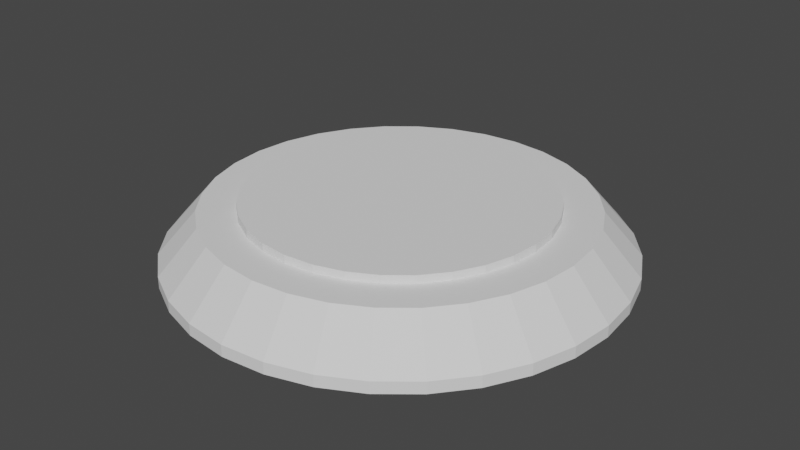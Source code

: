 # Source: FoundationGround.blend  (saved by Blender 3.0.42; exported with 4.5.12 LTS)
import bpy
from mathutils import Matrix  # noqa: F401  (used for matrix-valued properties, if any)

bpy.ops.wm.read_factory_settings(use_empty=True)
scene = bpy.context.scene
scene.name = 'Scene'

# ---- collections
col_collection = bpy.data.collections.new('Collection'); scene.collection.children.link(col_collection)

# ---- world
world_world = bpy.data.worlds.new('World'); scene.world = world_world
world_world.use_nodes = True; world_world.node_tree.nodes.clear()
_N = world_world.node_tree.nodes; _L = world_world.node_tree.links
n0 = _N.new('ShaderNodeOutputWorld'); n0.name = 'World Output'; n0.location = (300, 300)
n1 = _N.new('ShaderNodeBackground'); n1.name = 'Background'; n1.location = (10, 300)
n1.inputs[0].default_value = (0.05088, 0.05088, 0.05088, 1.0)
_L.new(n1.outputs[0], n0.inputs[0])
n0.is_active_output = True
world_world.color = (0.05088, 0.05088, 0.05088)
world_world.use_sun_shadow = False
world_world.sun_shadow_jitter_overblur = 0.0

# ---- meshes
me_001 = bpy.data.meshes.new('円柱.001')
me_001.from_pydata([(-5.2e-09, 1.2, 0.3813), (0.2341, 1.177, 0.3813), (0.4592, 1.109, 0.3813), (0.6667, 0.9978, 0.3813), (0.8485, 0.8485, 0.3813), (0.9978, 0.6667, 0.3813), (1.109, 0.4592, 0.3813), (1.177, 0.2341, 0.3813), (1.2, -6.642e-08, 0.3813), (1.177, -0.2341, 0.3813), (1.109, -0.4592, 0.3813), (0.9978, -0.6667, 0.3813), (0.8485, -0.8485, 0.3813), (0.6667, -0.9978, 0.3813), (0.4592, -1.109, 0.3813), (0.2341, -1.177, 0.3813), (-1.101e-07, -1.2, 0.3813), (-0.2341, -1.177, 0.3813), (-0.4592, -1.109, 0.3813), (-0.6667, -0.9978, 0.3813), (-0.8485, -0.8485, 0.3813), (-0.9978, -0.6667, 0.3813), (-1.109, -0.4592, 0.3813), (-1.177, -0.2341, 0.3813), (-1.2, 3.4e-10, 0.3813), (-1.177, 0.2341, 0.3813), (-1.109, 0.4592, 0.3813), (-0.9978, 0.6667, 0.3813), (-0.8485, 0.8485, 0.3813), (-0.6667, 0.9978, 0.3813), (-0.4592, 1.109, 0.3813), (-0.2341, 1.177, 0.3813), (-5.2e-09, 1.2, 0.3187), (0.2341, 1.177, 0.3187), (0.4592, 1.109, 0.3187), (0.6667, 0.9978, 0.3187), (0.8485, 0.8485, 0.3187), (0.9978, 0.6667, 0.3187), (1.109, 0.4592, 0.3187), (1.177, 0.2341, 0.3187), (1.2, -6.642e-08, 0.3187), (1.177, -0.2341, 0.3187), (1.109, -0.4592, 0.3187), (0.9978, -0.6667, 0.3187), (0.8485, -0.8485, 0.3187), (0.6667, -0.9978, 0.3187), (0.4592, -1.109, 0.3187), (0.2341, -1.177, 0.3187), (-1.101e-07, -1.2, 0.3187), (-0.2341, -1.177, 0.3187), (-0.4592, -1.109, 0.3187), (-0.6667, -0.9978, 0.3187), (-0.8485, -0.8485, 0.3187), (-0.9978, -0.6667, 0.3187), (-1.109, -0.4592, 0.3187), (-1.177, -0.2341, 0.3187), (-1.2, 3.4e-10, 0.3187), (-1.177, 0.2341, 0.3187), (-1.109, 0.4592, 0.3187), (-0.9978, 0.6667, 0.3187), (-0.8485, 0.8485, 0.3187), (-0.6667, 0.9978, 0.3187), (-0.4592, 1.109, 0.3187), (-0.2341, 1.177, 0.3187), (-4.9e-09, 1.8, -0.1187), (0.3512, 1.765, -0.1187), (0.6888, 1.663, -0.1187), (1.0, 1.497, -0.1187), (1.273, 1.273, -0.1187), (1.497, 1.0, -0.1187), (1.663, 0.6888, -0.1187), (1.765, 0.3512, -0.1187), (1.8, -6.303e-08, -0.1187), (1.765, -0.3512, -0.1187), (1.663, -0.6888, -0.1187), (1.497, -1.0, -0.1187), (1.273, -1.273, -0.1187), (1.0, -1.497, -0.1187), (0.6888, -1.663, -0.1187), (0.3512, -1.765, -0.1187), (-1.623e-07, -1.8, -0.1187), (-0.3512, -1.765, -0.1187), (-0.6888, -1.663, -0.1187), (-1.0, -1.497, -0.1187), (-1.273, -1.273, -0.1187), (-1.497, -1.0, -0.1187), (-1.663, -0.6888, -0.1187), (-1.765, -0.3512, -0.1187), (-1.8, 3.711e-08, -0.1187), (-1.765, 0.3512, -0.1187), (-1.663, 0.6888, -0.1187), (-1.497, 1.0, -0.1187), (-1.273, 1.273, -0.1187), (-1.0, 1.497, -0.1187), (-0.6888, 1.663, -0.1187), (-0.3512, 1.765, -0.1187), (-7.295e-09, 1.5, 0.3187), (0.2926, 1.471, 0.3187), (0.574, 1.386, 0.3187), (0.8334, 1.247, 0.3187), (1.061, 1.061, 0.3187), (1.247, 0.8334, 0.3187), (1.386, 0.574, 0.3187), (1.471, 0.2926, 0.3187), (1.5, -7.116e-08, 0.3187), (1.471, -0.2926, 0.3187), (1.386, -0.574, 0.3187), (1.247, -0.8334, 0.3187), (1.061, -1.061, 0.3187), (0.8334, -1.247, 0.3187), (0.574, -1.386, 0.3187), (0.2926, -1.471, 0.3187), (-1.384e-07, -1.5, 0.3187), (-0.2926, -1.471, 0.3187), (-0.574, -1.386, 0.3187), (-0.8334, -1.247, 0.3187), (-1.061, -1.061, 0.3187), (-1.247, -0.8334, 0.3187), (-1.386, -0.574, 0.3187), (-1.471, -0.2926, 0.3187), (-1.5, 1.23e-08, 0.3187), (-1.471, 0.2926, 0.3187), (-1.386, 0.574, 0.3187), (-1.247, 0.8334, 0.3187), (-1.061, 1.061, 0.3187), (-0.8334, 1.247, 0.3187), (-0.574, 1.386, 0.3187), (-0.2926, 1.471, 0.3187), (0.3512, 1.765, -0.025), (0.6888, 1.663, -0.025), (1.0, 1.497, -0.025), (1.273, 1.273, -0.025), (1.497, 1.0, -0.025), (1.663, 0.6888, -0.025), (1.765, 0.3512, -0.025), (1.8, -6.303e-08, -0.025), (1.765, -0.3512, -0.025), (1.663, -0.6888, -0.025), (1.497, -1.0, -0.025), (1.273, -1.273, -0.025), (1.0, -1.497, -0.025), (0.6888, -1.663, -0.025), (0.3512, -1.765, -0.025), (-1.623e-07, -1.8, -0.025), (-0.3512, -1.765, -0.025), (-0.6888, -1.663, -0.025), (-1.0, -1.497, -0.025), (-1.273, -1.273, -0.025), (-1.497, -1.0, -0.025), (-1.663, -0.6888, -0.025), (-1.765, -0.3512, -0.025), (-1.8, 3.711e-08, -0.025), (-1.765, 0.3512, -0.025), (-1.663, 0.6888, -0.025), (-1.497, 1.0, -0.025), (-1.273, 1.273, -0.025), (-1.0, 1.497, -0.025), (-0.6888, 1.663, -0.025), (-0.3512, 1.765, -0.025), (-4.9e-09, 1.8, -0.025)], [], [(32, 0, 1, 33), (33, 1, 2, 34), (34, 2, 3, 35), (35, 3, 4, 36), (36, 4, 5, 37), (37, 5, 6, 38), (38, 6, 7, 39), (39, 7, 8, 40), (40, 8, 9, 41), (41, 9, 10, 42), (42, 10, 11, 43), (43, 11, 12, 44), (44, 12, 13, 45), (45, 13, 14, 46), (46, 14, 15, 47), (47, 15, 16, 48), (48, 16, 17, 49), (49, 17, 18, 50), (50, 18, 19, 51), (51, 19, 20, 52), (52, 20, 21, 53), (53, 21, 22, 54), (54, 22, 23, 55), (55, 23, 24, 56), (56, 24, 25, 57), (57, 25, 26, 58), (58, 26, 27, 59), (59, 27, 28, 60), (60, 28, 29, 61), (61, 29, 30, 62), (1, 0, 31, 30, 29, 28, 27, 26, 25, 24, 23, 22, 21, 20, 19, 18, 17, 16, 15, 14, 13, 12, 11, 10, 9, 8, 7, 6, 5, 4, 3, 2), (62, 30, 31, 63), (63, 31, 0, 32), (158, 127, 96, 159), (157, 126, 127, 158), (156, 125, 126, 157), (155, 124, 125, 156), (154, 123, 124, 155), (153, 122, 123, 154), (152, 121, 122, 153), (151, 120, 121, 152), (150, 119, 120, 151), (149, 118, 119, 150), (148, 117, 118, 149), (147, 116, 117, 148), (146, 115, 116, 147), (145, 114, 115, 146), (144, 113, 114, 145), (143, 112, 113, 144), (142, 111, 112, 143), (141, 110, 111, 142), (140, 109, 110, 141), (139, 108, 109, 140), (138, 107, 108, 139), (137, 106, 107, 138), (136, 105, 106, 137), (135, 104, 105, 136), (134, 103, 104, 135), (133, 102, 103, 134), (132, 101, 102, 133), (131, 100, 101, 132), (130, 99, 100, 131), (129, 98, 99, 130), (128, 97, 98, 129), (159, 96, 97, 128), (64, 159, 128, 65), (65, 128, 129, 66), (66, 129, 130, 67), (67, 130, 131, 68), (68, 131, 132, 69), (69, 132, 133, 70), (70, 133, 134, 71), (71, 134, 135, 72), (72, 135, 136, 73), (73, 136, 137, 74), (74, 137, 138, 75), (75, 138, 139, 76), (76, 139, 140, 77), (77, 140, 141, 78), (78, 141, 142, 79), (79, 142, 143, 80), (80, 143, 144, 81), (81, 144, 145, 82), (82, 145, 146, 83), (83, 146, 147, 84), (84, 147, 148, 85), (85, 148, 149, 86), (86, 149, 150, 87), (87, 150, 151, 88), (88, 151, 152, 89), (89, 152, 153, 90), (90, 153, 154, 91), (91, 154, 155, 92), (92, 155, 156, 93), (93, 156, 157, 94), (94, 157, 158, 95), (95, 158, 159, 64), (40, 104, 103, 39), (39, 103, 102, 38), (38, 102, 101, 37), (37, 101, 100, 36), (36, 100, 99, 35), (35, 99, 98, 34), (33, 97, 96, 32), (34, 98, 97, 33), (32, 96, 127, 63), (63, 127, 126, 62), (62, 126, 125, 61), (61, 125, 124, 60), (60, 124, 123, 59), (59, 123, 122, 58), (58, 122, 121, 57), (57, 121, 120, 56), (56, 120, 119, 55), (55, 119, 118, 54), (54, 118, 117, 53), (53, 117, 116, 52), (52, 116, 115, 51), (51, 115, 114, 50), (50, 114, 113, 49), (49, 113, 112, 48), (48, 112, 111, 47), (47, 111, 110, 46), (46, 110, 109, 45), (45, 109, 108, 44), (44, 108, 107, 43), (43, 107, 106, 42), (42, 106, 105, 41), (41, 105, 104, 40)])
_uv = me_001.uv_layers.new(name='UVマップ')
_uv.uv.foreach_set('vector', [0.5625, 0.5, 0.625, 0.5, 0.625, 0.5312, 0.5625, 0.5312, 0.5625, 0.5312, 0.625, 0.5312, 0.625, 0.5625, 0.5625, 0.5625, 0.5625, 0.5625, 0.625, 0.5625, 0.625, 0.5938, 0.5625, 0.5938, 0.5625, 0.5938, 0.625, 0.5938, 0.625, 0.625, 0.5625, 0.625, 0.5625, 0.625, 0.625, 0.625, 0.625, 0.6562, 0.5625, 0.6562, 0.5625, 0.6562, 0.625, 0.6562, 0.625, 0.6875, 0.5625, 0.6875, 0.5625, 0.6875, 0.625, 0.6875, 0.625, 0.7188, 0.5625, 0.7188, 0.5625, 0.7188, 0.625, 0.7188, 0.625, 0.75, 0.5625, 0.75, 0.5625, 0.25, 0.625, 0.25, 0.625, 0.2812, 0.5625, 0.2812, 0.5625, 0.2812, 0.625, 0.2812, 0.625, 0.3125, 0.5625, 0.3125, 0.5625, 0.3125, 0.625, 0.3125, 0.625, 0.3438, 0.5625, 0.3438, 0.5625, 0.3438, 0.625, 0.3438, 0.625, 0.375, 0.5625, 0.375, 0.5625, 0.375, 0.625, 0.375, 0.625, 0.4062, 0.5625, 0.4062, 0.5625, 0.4062, 0.625, 0.4062, 0.625, 0.4375, 0.5625, 0.4375, 0.5625, 0.4375, 0.625, 0.4375, 0.625, 0.4688, 0.5625, 0.4688, 0.5625, 0.4688, 0.625, 0.4688, 0.625, 0.5, 0.5625, 0.5, 0.5625, 0.0, 0.625, 0.0, 0.625, 0.03125, 0.5625, 0.03125, 0.5625, 0.03125, 0.625, 0.03125, 0.625, 0.0625, 0.5625, 0.0625, 0.5625, 0.0625, 0.625, 0.0625, 0.625, 0.09375, 0.5625, 0.09375, 0.5625, 0.09375, 0.625, 0.09375, 0.625, 0.125, 0.5625, 0.125, 0.5625, 0.125, 0.625, 0.125, 0.625, 0.1562, 0.5625, 0.1562, 0.5625, 0.1562, 0.625, 0.1562, 0.625, 0.1875, 0.5625, 0.1875, 0.5625, 0.1875, 0.625, 0.1875, 0.625, 0.2188, 0.5625, 0.2188, 0.5625, 0.2188, 0.625, 0.2188, 0.625, 0.25, 0.5625, 0.25, 0.5625, 0.75, 0.625, 0.75, 0.625, 0.7812, 0.5625, 0.7812, 0.5625, 0.7812, 0.625, 0.7812, 0.625, 0.8125, 0.5625, 0.8125, 0.5625, 0.8125, 0.625, 0.8125, 0.625, 0.8438, 0.5625, 0.8438, 0.5625, 0.8438, 0.625, 0.8438, 0.625, 0.875, 0.5625, 0.875, 0.5625, 0.875, 0.625, 0.875, 0.625, 0.9062, 0.5625, 0.9062, 0.5625, 0.9062, 0.625, 0.9062, 0.625, 0.9375, 0.5625, 0.9375, 0.8266, 0.08072, 0.8593, 0.08723, 0.8901, 0.09999, 0.9178, 0.1185, 0.9414, 0.1421, 0.9599, 0.1698, 0.9727, 0.2006, 0.9792, 0.2333, 0.9792, 0.2667, 0.9727, 0.2994, 0.9599, 0.3302, 0.9414, 0.3579, 0.9178, 0.3815, 0.8901, 0.4, 0.8593, 0.4128, 0.8266, 0.4193, 0.7932, 0.4193, 0.7605, 0.4128, 0.7297, 0.4, 0.702, 0.3815, 0.6784, 0.3579, 0.6599, 0.3302, 0.6471, 0.2994, 0.6406, 0.2667, 0.6406, 0.2333, 0.6471, 0.2006, 0.6599, 0.1698, 0.6784, 0.1421, 0.702, 0.1185, 0.7297, 0.09999, 0.7605, 0.08723, 0.7932, 0.08072, 0.5625, 0.9375, 0.625, 0.9375, 0.625, 0.9688, 0.5625, 0.9688, 0.5625, 0.9688, 0.625, 0.9688, 0.625, 1.0, 0.5625, 1.0, 0.125, 0.9688, 0.5, 0.9688, 0.5, 1.0, 0.125, 1.0, 0.125, 0.9375, 0.5, 0.9375, 0.5, 0.9688, 0.125, 0.9688, 0.125, 0.9062, 0.5, 0.9062, 0.5, 0.9375, 0.125, 0.9375, 0.125, 0.875, 0.5, 0.875, 0.5, 0.9062, 0.125, 0.9062, 0.125, 0.8438, 0.5, 0.8438, 0.5, 0.875, 0.125, 0.875, 0.125, 0.8125, 0.5, 0.8125, 0.5, 0.8438, 0.125, 0.8438, 0.125, 0.7812, 0.5, 0.7812, 0.5, 0.8125, 0.125, 0.8125, 0.125, 0.75, 0.5, 0.75, 0.5, 0.7812, 0.125, 0.7812, 0.125, 0.2188, 0.5, 0.2188, 0.5, 0.25, 0.125, 0.25, 0.125, 0.1875, 0.5, 0.1875, 0.5, 0.2188, 0.125, 0.2188, 0.125, 0.1562, 0.5, 0.1562, 0.5, 0.1875, 0.125, 0.1875, 0.125, 0.125, 0.5, 0.125, 0.5, 0.1562, 0.125, 0.1562, 0.125, 0.09375, 0.5, 0.09375, 0.5, 0.125, 0.125, 0.125, 0.125, 0.0625, 0.5, 0.0625, 0.5, 0.09375, 0.125, 0.09375, 0.125, 0.03125, 0.5, 0.03125, 0.5, 0.0625, 0.125, 0.0625, 0.125, 0.0, 0.5, 0.0, 0.5, 0.03125, 0.125, 0.03125, 0.125, 0.4688, 0.5, 0.4688, 0.5, 0.5, 0.125, 0.5, 0.125, 0.4375, 0.5, 0.4375, 0.5, 0.4688, 0.125, 0.4688, 0.125, 0.4062, 0.5, 0.4062, 0.5, 0.4375, 0.125, 0.4375, 0.125, 0.375, 0.5, 0.375, 0.5, 0.4062, 0.125, 0.4062, 0.125, 0.3438, 0.5, 0.3438, 0.5, 0.375, 0.125, 0.375, 0.125, 0.3125, 0.5, 0.3125, 0.5, 0.3438, 0.125, 0.3438, 0.125, 0.2812, 0.5, 0.2812, 0.5, 0.3125, 0.125, 0.3125, 0.125, 0.25, 0.5, 0.25, 0.5, 0.2812, 0.125, 0.2812, 0.125, 0.7188, 0.5, 0.7188, 0.5, 0.75, 0.125, 0.75, 0.125, 0.6875, 0.5, 0.6875, 0.5, 0.7188, 0.125, 0.7188, 0.125, 0.6562, 0.5, 0.6562, 0.5, 0.6875, 0.125, 0.6875, 0.125, 0.625, 0.5, 0.625, 0.5, 0.6562, 0.125, 0.6562, 0.125, 0.5938, 0.5, 0.5938, 0.5, 0.625, 0.125, 0.625, 0.125, 0.5625, 0.5, 0.5625, 0.5, 0.5938, 0.125, 0.5938, 0.125, 0.5312, 0.5, 0.5312, 0.5, 0.5625, 0.125, 0.5625, 0.125, 0.5, 0.5, 0.5, 0.5, 0.5312, 0.125, 0.5312, 0.0, 0.5, 0.125, 0.5, 0.125, 0.5312, 0.0, 0.5312, 0.0, 0.5312, 0.125, 0.5312, 0.125, 0.5625, 0.0, 0.5625, 0.0, 0.5625, 0.125, 0.5625, 0.125, 0.5938, 0.0, 0.5938, 0.0, 0.5938, 0.125, 0.5938, 0.125, 0.625, 0.0, 0.625, 0.0, 0.625, 0.125, 0.625, 0.125, 0.6562, 0.0, 0.6562, 0.0, 0.6562, 0.125, 0.6562, 0.125, 0.6875, 0.0, 0.6875, 0.0, 0.6875, 0.125, 0.6875, 0.125, 0.7188, 0.0, 0.7188, 0.0, 0.7188, 0.125, 0.7188, 0.125, 0.75, 0.0, 0.75, 0.0, 0.25, 0.125, 0.25, 0.125, 0.2812, 0.0, 0.2812, 0.0, 0.2812, 0.125, 0.2812, 0.125, 0.3125, 0.0, 0.3125, 0.0, 0.3125, 0.125, 0.3125, 0.125, 0.3438, 0.0, 0.3438, 0.0, 0.3438, 0.125, 0.3438, 0.125, 0.375, 0.0, 0.375, 0.0, 0.375, 0.125, 0.375, 0.125, 0.4062, 0.0, 0.4062, 0.0, 0.4062, 0.125, 0.4062, 0.125, 0.4375, 0.0, 0.4375, 0.0, 0.4375, 0.125, 0.4375, 0.125, 0.4688, 0.0, 0.4688, 0.0, 0.4688, 0.125, 0.4688, 0.125, 0.5, 0.0, 0.5, 0.0, 0.0, 0.125, 0.0, 0.125, 0.03125, 0.0, 0.03125, 0.0, 0.03125, 0.125, 0.03125, 0.125, 0.0625, 0.0, 0.0625, 0.0, 0.0625, 0.125, 0.0625, 0.125, 0.09375, 0.0, 0.09375, 0.0, 0.09375, 0.125, 0.09375, 0.125, 0.125, 0.0, 0.125, 0.0, 0.125, 0.125, 0.125, 0.125, 0.1562, 0.0, 0.1562, 0.0, 0.1562, 0.125, 0.1562, 0.125, 0.1875, 0.0, 0.1875, 0.0, 0.1875, 0.125, 0.1875, 0.125, 0.2188, 0.0, 0.2188, 0.0, 0.2188, 0.125, 0.2188, 0.125, 0.25, 0.0, 0.25, 0.0, 0.75, 0.125, 0.75, 0.125, 0.7812, 0.0, 0.7812, 0.0, 0.7812, 0.125, 0.7812, 0.125, 0.8125, 0.0, 0.8125, 0.0, 0.8125, 0.125, 0.8125, 0.125, 0.8438, 0.0, 0.8438, 0.0, 0.8438, 0.125, 0.8438, 0.125, 0.875, 0.0, 0.875, 0.0, 0.875, 0.125, 0.875, 0.125, 0.9062, 0.0, 0.9062, 0.0, 0.9062, 0.125, 0.9062, 0.125, 0.9375, 0.0, 0.9375, 0.0, 0.9375, 0.125, 0.9375, 0.125, 0.9688, 0.0, 0.9688, 0.0, 0.9688, 0.125, 0.9688, 0.125, 1.0, 0.0, 1.0, 0.5625, 0.75, 0.5, 0.75, 0.5, 0.7188, 0.5625, 0.7188, 0.5625, 0.7188, 0.5, 0.7188, 0.5, 0.6875, 0.5625, 0.6875, 0.5625, 0.6875, 0.5, 0.6875, 0.5, 0.6562, 0.5625, 0.6562, 0.5625, 0.6562, 0.5, 0.6562, 0.5, 0.625, 0.5625, 0.625, 0.5625, 0.625, 0.5, 0.625, 0.5, 0.5938, 0.5625, 0.5938, 0.5625, 0.5938, 0.5, 0.5938, 0.5, 0.5625, 0.5625, 0.5625, 0.5625, 0.5312, 0.5, 0.5312, 0.5, 0.5, 0.5625, 0.5, 0.5625, 0.5625, 0.5, 0.5625, 0.5, 0.5312, 0.5625, 0.5312, 0.5625, 1.0, 0.5, 1.0, 0.5, 0.9688, 0.5625, 0.9688, 0.5625, 0.9688, 0.5, 0.9688, 0.5, 0.9375, 0.5625, 0.9375, 0.5625, 0.9375, 0.5, 0.9375, 0.5, 0.9062, 0.5625, 0.9062, 0.5625, 0.9062, 0.5, 0.9062, 0.5, 0.875, 0.5625, 0.875, 0.5625, 0.875, 0.5, 0.875, 0.5, 0.8438, 0.5625, 0.8438, 0.5625, 0.8438, 0.5, 0.8438, 0.5, 0.8125, 0.5625, 0.8125, 0.5625, 0.8125, 0.5, 0.8125, 0.5, 0.7812, 0.5625, 0.7812, 0.5625, 0.7812, 0.5, 0.7812, 0.5, 0.75, 0.5625, 0.75, 0.5625, 0.25, 0.5, 0.25, 0.5, 0.2188, 0.5625, 0.2188, 0.5625, 0.2188, 0.5, 0.2188, 0.5, 0.1875, 0.5625, 0.1875, 0.5625, 0.1875, 0.5, 0.1875, 0.5, 0.1562, 0.5625, 0.1562, 0.5625, 0.1562, 0.5, 0.1562, 0.5, 0.125, 0.5625, 0.125, 0.5625, 0.125, 0.5, 0.125, 0.5, 0.09375, 0.5625, 0.09375, 0.5625, 0.09375, 0.5, 0.09375, 0.5, 0.0625, 0.5625, 0.0625, 0.5625, 0.0625, 0.5, 0.0625, 0.5, 0.03125, 0.5625, 0.03125, 0.5625, 0.03125, 0.5, 0.03125, 0.5, 0.0, 0.5625, 0.0, 0.5625, 0.5, 0.5, 0.5, 0.5, 0.4688, 0.5625, 0.4688, 0.5625, 0.4688, 0.5, 0.4688, 0.5, 0.4375, 0.5625, 0.4375, 0.5625, 0.4375, 0.5, 0.4375, 0.5, 0.4062, 0.5625, 0.4062, 0.5625, 0.4062, 0.5, 0.4062, 0.5, 0.375, 0.5625, 0.375, 0.5625, 0.375, 0.5, 0.375, 0.5, 0.3438, 0.5625, 0.3438, 0.5625, 0.3438, 0.5, 0.3438, 0.5, 0.3125, 0.5625, 0.3125, 0.5625, 0.3125, 0.5, 0.3125, 0.5, 0.2812, 0.5625, 0.2812, 0.5625, 0.2812, 0.5, 0.2812, 0.5, 0.25, 0.5625, 0.25])
me_001.use_remesh_fix_poles = True
me_001.use_remesh_preserve_attributes = False
me_001.update()

# ---- objects
ob_001 = bpy.data.objects.new('円柱.001', me_001)

# ---- transforms, parenting, visibility, modifiers, constraints
ob_001.location = (0.0, 0.0, 0.0)

# ---- collection membership
col_collection.objects.link(ob_001)

# ---- scene / render settings (as saved in the file)
scene.frame_start = 1; scene.frame_end = 250; scene.frame_set(2)
scene.render.engine = 'BLENDER_EEVEE_NEXT'
scene.cycles.sampling_pattern = 'TABULATED_SOBOL'
scene.cycles.use_light_tree = False
scene.view_settings.view_transform = 'Filmic'
bpy.context.view_layer.update()

# ---- added for rendering (the .blend has no active camera and no usable light): camera, sun
cam_auto = bpy.data.cameras.new('AutoCamera')
cam_auto.lens = 50.0
cam_auto.sensor_width = 36.0
cam_auto.clip_end = 1000.0
ob_auto_camera = bpy.data.objects.new('AutoCamera', cam_auto)
scene.collection.objects.link(ob_auto_camera)
ob_auto_camera.location = (4.73314, -5.67976, 3.91776)
ob_auto_camera.rotation_euler = (1.09748, -7.21219e-08, 0.694738)
scene.camera = ob_auto_camera
light_auto_sun = bpy.data.lights.new('AutoSun', 'SUN')
light_auto_sun.energy = 3.0
light_auto_sun.angle = 0.0523599
ob_auto_sun = bpy.data.objects.new('AutoSun', light_auto_sun)
scene.collection.objects.link(ob_auto_sun)
ob_auto_sun.rotation_euler = (0.872665, 0.174533, 0.523599)
bpy.context.view_layer.update()
